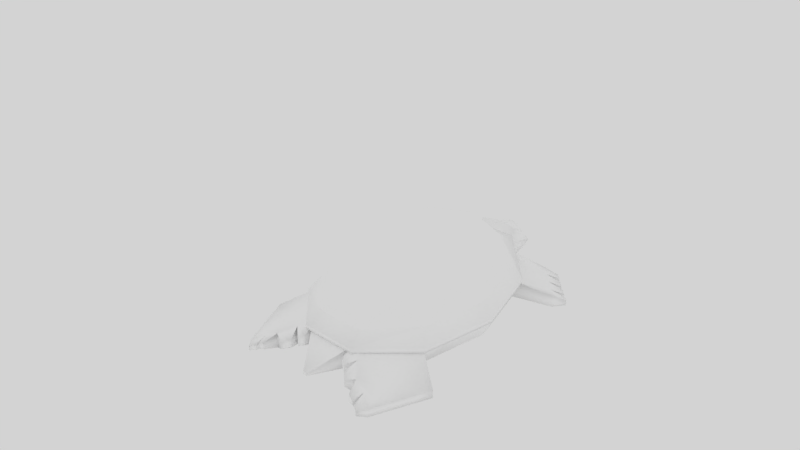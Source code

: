 # Source: Turtle-NEW.blend  (saved by Blender 2.63.0; exported with 4.5.12 LTS)
import bpy
from mathutils import Matrix  # noqa: F401  (used for matrix-valued properties, if any)

bpy.ops.wm.read_factory_settings(use_empty=True)
scene = bpy.context.scene
scene.name = 'Scene'

# ---- collections
col_collection_1 = bpy.data.collections.new('Collection 1'); scene.collection.children.link(col_collection_1)
col_collection_11 = bpy.data.collections.new('Collection 11'); scene.collection.children.link(col_collection_11)
col_collection_11.hide_render = True
col_collection_11.hide_viewport = True

# ---- materials (node trees are filled in below, after node groups)
mat_material_003 = bpy.data.materials.new('Material.003')
mat_material_003.alpha_threshold = 0.0
mat_material_003.use_transparent_shadow = False
mat_material_003.diffuse_color = (1.0, 1.0, 1.0, 1.0)
mat_material_003.specular_color = (0.547, 1.0, 0.4904)
mat_material_003.roughness = 0.5
mat_material_003.specular_intensity = 0.05
mat_material_003.line_color = (0.0, 0.0, 0.0, 1.0)

# ---- material node trees

# ---- world
world_world_002 = bpy.data.worlds.new('World.002'); scene.world = world_world_002
world_world_002.color = (0.6513, 0.6513, 0.6513)
world_world_002.use_sun_shadow = False
world_world_002.sun_shadow_jitter_overblur = 0.0
world_world_002.cycles.sampling_method = 'MANUAL'
world_world_002.cycles.sample_map_resolution = 256

# ---- cameras
cam_camera_002 = bpy.data.cameras.new('Camera.002')
cam_camera_002.clip_end = 100.0
cam_camera_002.lens = 35.0
cam_camera_002.sensor_width = 32.0
cam_camera_002.sensor_height = 18.0
cam_camera_002.dof.focus_distance = 0.0
cam_camera_002.dof.aperture_fstop = 128.0

# ---- lights
light_lamp_004 = bpy.data.lights.new('Lamp.004', 'SUN')
light_lamp_004.transmission_factor = 0.0
light_lamp_004.cutoff_distance = 30.0
light_lamp_004.angle = 1.571
light_lamp_004.energy = 0.1
light_lamp_004.shadow_buffer_clip_start = 1.001
light_lamp_004.shadow_soft_size = 1.0
light_lamp_004.shadow_cascade_max_distance = 1000.0
light_lamp_004.cycles.use_multiple_importance_sampling = False
light_lamp_003 = bpy.data.lights.new('Lamp.003', 'SUN')
light_lamp_003.color = (1.0, 1.0, 0.7337)
light_lamp_003.transmission_factor = 0.0
light_lamp_003.cutoff_distance = 30.0
light_lamp_003.angle = 1.571
light_lamp_003.energy = 0.35
light_lamp_003.shadow_buffer_clip_start = 1.001
light_lamp_003.shadow_soft_size = 1.0
light_lamp_003.shadow_cascade_max_distance = 1000.0
light_lamp_003.cycles.use_multiple_importance_sampling = False
light_lamp_001 = bpy.data.lights.new('Lamp.001', 'SUN')
light_lamp_001.transmission_factor = 0.0
light_lamp_001.cutoff_distance = 30.0
light_lamp_001.angle = 1.571
light_lamp_001.energy = 0.7
light_lamp_001.shadow_buffer_clip_start = 1.001
light_lamp_001.shadow_soft_size = 1.0
light_lamp_001.shadow_cascade_max_distance = 1000.0
light_lamp_001.cycles.use_multiple_importance_sampling = False

# ---- meshes
me_tortue = bpy.data.meshes.new('Tortue')
me_tortue.from_pydata([(0.3223, -0.7022, 0.2068), (-0.8439, -0.4339, 0.2068), (-0.8439, 0.4339, 0.2068), (0.3223, 0.7022, 0.2068), (1.043, 1.819e-09, 0.2068), (5.944e-08, 1.819e-09, 0.5103), (1.156, 0.2659, -0.03883), (1.156, -0.2659, -0.03883), (0.7145, -0.696, -0.03883), (5.885e-08, -0.8604, -0.03883), (-0.7145, -0.696, -0.03883), (-1.156, -0.2659, -0.009961), (-1.156, 0.2659, -0.009961), (-0.7145, 0.696, -0.03883), (5.885e-08, 0.8604, -0.03883), (0.7145, 0.696, -0.03883), (0.8026, -0.4127, 0.2499), (-0.3066, -0.6678, 0.2499), (-0.992, 1.819e-09, 0.2499), (-0.3066, 0.6678, 0.2499), (0.8026, 0.4127, 0.2499), (0.6131, 1.819e-09, 0.4283), (0.1895, -0.4127, 0.4283), (-0.496, -0.2551, 0.4283), (-0.496, 0.2551, 0.4283), (0.1895, 0.4127, 0.4283), (1.318, 0.3032, -0.1546), (1.318, -0.3032, -0.1546), (0.8148, -0.7937, -0.1949), (5.682e-08, -0.9811, -0.1949), (-0.8148, -0.7937, -0.1949), (-1.318, -0.3032, -0.06488), (-1.318, 0.3032, -0.06488), (-0.8148, 0.7937, -0.1949), (5.682e-08, 0.9811, -0.1949), (0.8148, 0.7937, -0.1949), (1.318, -0.3032, -0.2069), (1.318, 0.3032, -0.2069), (0.8148, -0.7937, -0.2472), (5.682e-08, -0.9811, -0.2472), (-0.8148, -0.7937, -0.2472), (-1.318, -0.3032, -0.1172), (-0.8148, 0.7937, -0.2472), (-1.318, 0.3032, -0.1172), (0.8148, 0.7937, -0.2472), (5.682e-08, 0.9811, -0.2472), (0.9059, -0.2083, -0.1133), (0.9059, 0.2083, -0.1133), (0.5599, -0.5454, -0.1133), (-1.802e-09, -0.6742, -0.1133), (-0.5599, -0.5454, -0.1133), (-0.9059, -0.2083, -0.1133), (-0.9059, 0.2083, -0.1133), (-0.5599, 0.5454, -0.1133), (-1.802e-09, 0.6742, -0.1133), (0.5599, 0.5454, -0.1133), (1.23, -0.3034, -0.175), (1.23, 0.2623, -0.175), (0.7601, -0.7611, -0.2221), (-2.382e-09, -0.9359, -0.175), (-1.23, -0.2425, -0.1794), (-0.7601, -0.7611, -0.2221), (-0.7601, 0.72, -0.2221), (-1.23, 0.2014, -0.1794), (0.7601, 0.72, -0.2221), (-2.382e-09, 0.8948, -0.175), (1.23, -0.3034, -0.4264), (1.23, 0.2623, -0.4264), (0.7601, -0.7611, -0.4264), (-2.382e-09, -0.9359, -0.4264), (-1.23, -0.264, -0.3973), (-0.7601, -0.7611, -0.4264), (-0.7601, 0.72, -0.4264), (-1.23, 0.2228, -0.3973), (0.7601, 0.72, -0.4264), (-2.382e-09, 0.8948, -0.4264), (1.022, -0.2556, -0.4985), (1.022, 0.2145, -0.4985), (0.6317, -0.636, -0.4985), (-5.513e-12, -0.7813, -0.4985), (-1.022, -0.2556, -0.4985), (-0.6317, -0.636, -0.4985), (-0.6317, 0.5948, -0.4985), (-1.022, 0.2145, -0.4985), (0.6317, 0.5948, -0.4985), (-5.513e-12, 0.7401, -0.4985), (1.016, 1.059, -0.4219), (1.61, 0.7808, -0.4219), (1.61, 0.7808, -0.519), (1.016, 1.059, -0.519), (-1.518, -0.2425, -0.1077), (-1.518, 0.2014, -0.1077), (-1.518, 0.2525, -0.408), (-1.518, -0.2936, -0.408), (1.607, -0.8171, -0.4219), (0.9989, -1.063, -0.4219), (0.9989, -1.063, -0.519), (1.607, -0.8171, -0.519), (-1.445, 0.6861, -0.383), (-0.993, 1.087, -0.383), (-0.993, 1.087, -0.519), (-1.445, 0.6861, -0.519), (-0.99, -1.067, -0.383), (-1.425, -0.6849, -0.383), (-1.425, -0.6849, -0.519), (-0.99, -1.067, -0.519), (-1.734, -0.2425, -0.2363), (-1.734, -0.264, -0.3977), (-1.734, 0.2228, -0.3977), (-1.734, 0.2014, -0.2363), (1.621, 0.00508, -0.4231), (1.621, 0.00508, -0.4459), (1.621, -0.04624, -0.4459), (1.621, -0.04624, -0.4231), (1.325, 0.3919, -0.2367), (1.482, 0.5215, -0.2985), (1.515, 0.6512, -0.3602), (1.165, 0.9891, -0.4219), (1.313, 0.9197, -0.4219), (1.462, 0.8502, -0.4219), (1.325, 0.3919, -0.4496), (1.482, 0.5215, -0.4727), (1.515, 0.6512, -0.4959), (1.462, 0.8502, -0.519), (1.313, 0.9197, -0.519), (1.165, 0.9891, -0.519), (1.455, -0.8787, -0.4219), (1.303, -0.9403, -0.4219), (1.151, -1.002, -0.4219), (1.324, -0.4319, -0.2367), (1.48, -0.5603, -0.2985), (1.513, -0.6887, -0.3602), (1.324, -0.4319, -0.4496), (1.48, -0.5603, -0.4727), (1.513, -0.6887, -0.4959), (1.151, -1.002, -0.519), (1.303, -0.9403, -0.519), (1.455, -0.8787, -0.519), (-1.326, 0.7929, -0.383), (-1.21, 0.8917, -0.383), (-1.091, 0.9985, -0.383), (-1.091, 0.9985, -0.519), (-1.21, 0.8917, -0.519), (-1.326, 0.7929, -0.519), (-1.093, -0.9788, -0.383), (-1.19, -0.8905, -0.383), (-1.328, -0.7731, -0.383), (-1.328, -0.7731, -0.519), (-1.19, -0.8905, -0.519), (-1.093, -0.9788, -0.519), (1.488, 0.7507, -0.3911), (1.367, 0.7206, -0.3602), (1.245, 0.6905, -0.3293), (1.488, 0.7507, -0.5075), (1.367, 0.7206, -0.4959), (1.245, 0.6905, -0.4843), (1.484, -0.7837, -0.3911), (1.361, -0.7503, -0.3602), (1.237, -0.7168, -0.3293), (1.484, -0.7837, -0.5075), (1.361, -0.7503, -0.4959), (1.237, -0.7168, -0.4843), (-1.23, -0.3034, -0.3007), (-1.23, 0.2623, -0.3007), (-1.518, 0.2623, -0.2434), (-1.518, -0.3034, -0.2434), (-1.734, -0.3034, -0.3077), (-1.734, 0.2623, -0.3077), (-1.23, -0.02058, -0.1321), (-1.23, -0.02058, -0.4264), (-1.518, -0.02058, -0.06039), (-1.518, -0.02058, -0.4264), (-1.9, -0.02058, -0.4264), (-1.814, -0.02058, -0.189), (-1.9, -0.02058, -0.3077), (-1.456, -0.8666, -0.4692), (-1.506, -0.8215, -0.4692), (-1.506, -0.8215, -0.5188), (-1.456, -0.8666, -0.5188), (-1.324, -0.9803, -0.4692), (-1.395, -0.9204, -0.4692), (-1.395, -0.9204, -0.5188), (-1.324, -0.9803, -0.5188), (-1.221, -1.072, -0.4692), (-1.271, -1.027, -0.4692), (-1.271, -1.027, -0.5188), (-1.221, -1.072, -0.5188), (-1.117, -1.163, -0.4692), (-1.169, -1.118, -0.4692), (-1.169, -1.118, -0.5188), (-1.117, -1.163, -0.5188), (-1.171, 1.136, -0.4692), (-1.121, 1.181, -0.4692), (-1.121, 1.181, -0.5188), (-1.171, 1.136, -0.5188), (-1.285, 1.034, -0.4692), (-1.224, 1.088, -0.4692), (-1.224, 1.088, -0.5188), (-1.285, 1.034, -0.5188), (-1.399, 0.9354, -0.4692), (-1.34, 0.9859, -0.4692), (-1.34, 0.9859, -0.5188), (-1.399, 0.9354, -0.5188), (-1.52, 0.828, -0.4692), (-1.459, 0.8825, -0.4692), (-1.459, 0.8825, -0.5188), (-1.52, 0.828, -0.5188), (1.653, -0.6932, -0.4092), (1.695, -0.7559, -0.437), (1.695, -0.7559, -0.4806), (1.653, -0.6932, -0.4702), (1.627, -0.6071, -0.3581), (1.641, -0.6698, -0.3858), (1.641, -0.6698, -0.4469), (1.627, -0.6071, -0.4365), (1.457, -0.3865, -0.307), (1.527, -0.4492, -0.3347), (1.527, -0.4492, -0.4131), (1.457, -0.3865, -0.4027), (1.37, -0.2749, -0.2558), (1.413, -0.3376, -0.2836), (1.413, -0.3376, -0.3794), (1.37, -0.2749, -0.3689), (1.656, 0.6561, -0.4702), (1.699, 0.7194, -0.4806), (1.699, 0.7194, -0.437), (1.656, 0.6561, -0.4092), (1.628, 0.5682, -0.4365), (1.643, 0.6315, -0.4469), (1.643, 0.6315, -0.3858), (1.628, 0.5682, -0.3581), (1.459, 0.347, -0.4027), (1.529, 0.4103, -0.4131), (1.529, 0.4103, -0.3347), (1.459, 0.347, -0.307), (1.371, 0.2339, -0.3689), (1.413, 0.2972, -0.3794), (1.413, 0.2972, -0.2836), (1.371, 0.2339, -0.2558)], [], [(4, 7, 6), (0, 9, 8), (1, 11, 10), (2, 13, 12), (3, 15, 14), (16, 7, 4), (7, 16, 8), (0, 8, 16), (9, 0, 17), (9, 17, 10), (1, 10, 17), (18, 11, 1), (11, 18, 12), (2, 12, 18), (19, 13, 2), (13, 19, 14), (3, 14, 19), (20, 15, 3), (15, 20, 6), (4, 6, 20), (22, 0, 16), (16, 21, 22), (5, 22, 21), (21, 16, 4), (23, 1, 17), (17, 22, 23), (5, 23, 22), (17, 0, 22), (24, 2, 18), (18, 23, 24), (5, 24, 23), (23, 18, 1), (25, 3, 19), (19, 24, 25), (5, 25, 24), (24, 19, 2), (21, 4, 20), (20, 25, 21), (5, 21, 25), (25, 20, 3), (6, 7, 27, 26), (8, 9, 29, 28), (10, 11, 31, 30), (12, 13, 33, 32), (14, 15, 35, 34), (7, 8, 28, 27), (9, 10, 30, 29), (11, 12, 32, 31), (13, 14, 34, 33), (15, 6, 26, 35), (26, 27, 36, 37), (28, 29, 39, 38), (30, 31, 41, 40), (32, 33, 42, 43), (34, 35, 44, 45), (27, 28, 38, 36), (29, 30, 40, 39), (31, 32, 43, 41), (33, 34, 45, 42), (35, 26, 37, 44), (37, 36, 46, 47), (38, 39, 49, 48), (40, 41, 51, 50), (43, 42, 53, 52), (45, 44, 55, 54), (36, 38, 48, 46), (39, 40, 50, 49), (41, 43, 52, 51), (42, 45, 54, 53), (44, 37, 47, 55), (47, 46, 56, 57), (48, 49, 59, 58), (50, 51, 60, 61), (52, 53, 62, 63), (54, 55, 64, 65), (46, 48, 58, 56), (49, 50, 61, 59), (53, 54, 65, 62), (55, 47, 57, 64), (58, 59, 69, 68), (65, 64, 74, 75), (59, 61, 71, 69), (62, 65, 75, 72), (67, 66, 76, 77), (68, 69, 79, 78), (71, 70, 80, 81), (73, 72, 82, 83), (75, 74, 84, 85), (66, 68, 78, 76), (69, 71, 81, 79), (72, 75, 85, 82), (74, 67, 77, 84), (80, 83, 82, 81), (79, 81, 82, 85), (78, 79, 85, 84), (76, 78, 84, 77), (64, 86, 89, 74), (68, 96, 95, 58), (72, 100, 99, 62), (61, 102, 105, 71), (67, 57, 110, 111), (66, 67, 111, 112), (56, 66, 112, 113), (57, 56, 113, 110), (110, 113, 112, 111), (87, 119, 150, 116), (57, 114, 152, 64), (64, 152, 117, 86), (150, 119, 118, 151), (150, 151, 115, 116), (151, 118, 117, 152), (151, 152, 114, 115), (88, 122, 153, 123), (89, 125, 155, 74), (74, 155, 120, 67), (153, 122, 121, 154), (153, 154, 124, 123), (154, 121, 120, 155), (154, 155, 125, 124), (86, 117, 125, 89), (117, 118, 124, 125), (118, 119, 123, 124), (119, 87, 88, 123), (94, 131, 156, 126), (95, 128, 158, 58), (58, 158, 129, 56), (156, 131, 130, 157), (156, 157, 127, 126), (157, 130, 129, 158), (157, 158, 128, 127), (97, 137, 159, 134), (66, 132, 161, 68), (68, 161, 135, 96), (159, 137, 136, 160), (159, 160, 133, 134), (160, 136, 135, 161), (160, 161, 132, 133), (94, 126, 137, 97), (126, 127, 136, 137), (127, 128, 135, 136), (128, 95, 96, 135), (139, 63, 62), (99, 140, 62), (138, 98, 63), (140, 139, 62), (139, 138, 63), (142, 72, 73), (101, 143, 73), (141, 100, 72), (143, 142, 73), (142, 141, 72), (145, 61, 60), (103, 146, 60), (144, 102, 61), (146, 145, 60), (145, 144, 61), (148, 70, 71), (105, 149, 71), (147, 104, 70), (149, 148, 71), (148, 147, 70), (92, 164, 163, 73), (164, 91, 63, 163), (90, 165, 162, 60), (165, 93, 70, 162), (163, 98, 101), (73, 163, 101), (163, 63, 98), (162, 104, 103), (60, 162, 103), (162, 70, 104), (93, 165, 166, 107), (165, 90, 106, 166), (91, 164, 167, 109), (164, 92, 108, 167), (168, 51, 52), (63, 168, 52), (168, 60, 51), (169, 83, 80), (70, 169, 80), (169, 73, 83), (91, 170, 168, 63), (170, 90, 60, 168), (93, 171, 169, 70), (171, 92, 73, 169), (92, 171, 172, 108), (171, 93, 107, 172), (90, 170, 173, 106), (170, 91, 109, 173), (108, 172, 174, 167), (172, 107, 166, 174), (103, 176, 175, 146), (104, 177, 176, 103), (147, 178, 177, 104), (146, 175, 178, 147), (175, 176, 177, 178), (146, 180, 179, 145), (147, 181, 180, 146), (148, 182, 181, 147), (145, 179, 182, 148), (179, 180, 181, 182), (145, 184, 183, 144), (148, 185, 184, 145), (149, 186, 185, 148), (144, 183, 186, 149), (183, 184, 185, 186), (144, 188, 187, 102), (149, 189, 188, 144), (105, 190, 189, 149), (102, 187, 190, 105), (187, 188, 189, 190), (99, 192, 191, 140), (100, 193, 192, 99), (141, 194, 193, 100), (140, 191, 194, 141), (191, 192, 193, 194), (140, 196, 195, 139), (141, 197, 196, 140), (142, 198, 197, 141), (139, 195, 198, 142), (195, 196, 197, 198), (139, 200, 199, 138), (142, 201, 200, 139), (143, 202, 201, 142), (138, 199, 202, 143), (199, 200, 201, 202), (138, 204, 203, 98), (143, 205, 204, 138), (101, 206, 205, 143), (98, 203, 206, 101), (203, 204, 205, 206), (94, 208, 207, 131), (97, 209, 208, 94), (134, 210, 209, 97), (131, 207, 210, 134), (207, 208, 209, 210), (131, 212, 211, 130), (134, 213, 212, 131), (133, 214, 213, 134), (130, 211, 214, 133), (211, 212, 213, 214), (130, 216, 215, 129), (133, 217, 216, 130), (132, 218, 217, 133), (129, 215, 218, 132), (215, 216, 217, 218), (129, 220, 219, 56), (132, 221, 220, 129), (66, 222, 221, 132), (56, 219, 222, 66), (219, 220, 221, 222), (88, 224, 223, 122), (87, 225, 224, 88), (116, 226, 225, 87), (122, 223, 226, 116), (223, 224, 225, 226), (122, 228, 227, 121), (116, 229, 228, 122), (115, 230, 229, 116), (121, 227, 230, 115), (227, 228, 229, 230), (121, 232, 231, 120), (115, 233, 232, 121), (114, 234, 233, 115), (120, 231, 234, 114), (231, 232, 233, 234), (120, 236, 235, 67), (114, 237, 236, 120), (57, 238, 237, 114), (67, 235, 238, 57), (235, 236, 237, 238), (109, 167, 174), (106, 174, 166), (109, 174, 173), (106, 173, 174)])
me_tortue.polygons.foreach_set('use_smooth', [0, 0, 0, 0, 0, 0, 0, 0, 0, 0, 0, 0, 0, 0, 0, 0, 0, 0, 0, 0, 0, 0, 0, 0, 0, 0, 0, 0, 0, 0, 0, 0, 0, 0, 0, 0, 0, 0, 0, 0, 1, 1, 1, 1, 1, 1, 1, 1, 1, 1, 1, 1, 1, 1, 1, 1, 1, 1, 1, 1, 1, 1, 1, 1, 1, 1, 1, 1, 1, 1, 1, 1, 1, 1, 1, 1, 1, 1, 1, 1, 1, 1, 1, 1, 1, 1, 1, 1, 1, 1, 1, 1, 1, 1, 1, 1, 1, 1, 1, 1, 1, 1, 1, 1, 1, 1, 1, 1, 1, 1, 1, 1, 1, 1, 1, 1, 1, 1, 1, 1, 1, 1, 1, 1, 1, 1, 1, 1, 1, 1, 1, 1, 1, 1, 1, 1, 1, 1, 1, 1, 1, 1, 1, 1, 1, 1, 1, 1, 1, 1, 1, 1, 1, 1, 1, 1, 1, 1, 1, 1, 1, 1, 1, 1, 1, 1, 1, 1, 1, 1, 1, 1, 1, 1, 1, 1, 1, 1, 1, 1, 1, 1, 1, 1, 1, 1, 1, 1, 1, 1, 1, 1, 1, 1, 1, 1, 1, 1, 1, 1, 1, 1, 1, 1, 1, 1, 1, 1, 1, 1, 1, 1, 1, 1, 1, 1, 1, 1, 1, 1, 1, 1, 1, 1, 1, 1, 1, 1, 1, 1, 1, 1, 1, 1, 1, 1, 1, 1, 1, 1, 1, 1, 1, 1, 1, 1, 1, 1, 1, 1, 1, 1, 1, 1, 1, 1, 1, 1, 1, 1, 1, 1, 1, 1, 1, 1, 1, 1, 1, 1, 1, 1, 1, 1, 1])
_uv = me_tortue.uv_layers.new(name='UVTex')
_uv.uv.foreach_set('vector', [0.9283, 0.1717, 0.436, 1.007, -0.05625, 0.1717, 0.9283, 0.1717, 0.436, 1.007, -0.05625, 0.1717, 0.9283, 0.1717, 0.436, 1.007, -0.05625, 0.1717, 0.9283, 0.1717, 0.436, 1.007, -0.05625, 0.1717, 0.9283, 0.1717, 0.436, 1.007, -0.05625, 0.1717, 0.9283, 0.1717, 0.436, 1.007, -0.05625, 0.1717, 0.9283, 0.1717, 0.436, 1.007, -0.05625, 0.1717, 0.9283, 0.1717, 0.436, 1.007, -0.05625, 0.1717, 0.9283, 0.1717, 0.436, 1.007, -0.05625, 0.1717, 0.9283, 0.1717, 0.436, 1.007, -0.05625, 0.1717, 0.9283, 0.1717, 0.436, 1.007, -0.05625, 0.1717, 0.9283, 0.1717, 0.436, 1.007, -0.05625, 0.1717, 0.9283, 0.1717, 0.436, 1.007, -0.05625, 0.1717, 0.9283, 0.1717, 0.436, 1.007, -0.05625, 0.1717, 0.9283, 0.1717, 0.436, 1.007, -0.05625, 0.1717, 0.9283, 0.1717, 0.436, 1.007, -0.05625, 0.1717, 0.9283, 0.1717, 0.436, 1.007, -0.05625, 0.1717, 0.9283, 0.1717, 0.436, 1.007, -0.05625, 0.1717, 0.9283, 0.1717, 0.436, 1.007, -0.05625, 0.1717, 0.9283, 0.1717, 0.436, 1.007, -0.05625, 0.1717, 0.9283, 0.1717, 0.436, 1.007, -0.05625, 0.1717, 0.9283, 0.1717, 0.436, 1.007, -0.05625, 0.1717, 0.9283, 0.1717, 0.436, 1.007, -0.05625, 0.1717, 0.9283, 0.1717, 0.436, 1.007, -0.05625, 0.1717, 0.9283, 0.1717, 0.436, 1.007, -0.05625, 0.1717, 0.9283, 0.1717, 0.436, 1.007, -0.05625, 0.1717, 0.9283, 0.1717, 0.436, 1.007, -0.05625, 0.1717, 0.9283, 0.1717, 0.436, 1.007, -0.05625, 0.1717, 0.9283, 0.1717, 0.436, 1.007, -0.05625, 0.1717, 0.9283, 0.1717, 0.436, 1.007, -0.05625, 0.1717, 0.9283, 0.1717, 0.436, 1.007, -0.05625, 0.1717, 0.9283, 0.1717, 0.436, 1.007, -0.05625, 0.1717, 0.9283, 0.1717, 0.436, 1.007, -0.05625, 0.1717, 0.9283, 0.1717, 0.436, 1.007, -0.05625, 0.1717, 0.9283, 0.1717, 0.436, 1.007, -0.05625, 0.1717, 0.9283, 0.1717, 0.436, 1.007, -0.05625, 0.1717, 0.9283, 0.1717, 0.436, 1.007, -0.05625, 0.1717, 0.9283, 0.1717, 0.436, 1.007, -0.05625, 0.1717, 0.9283, 0.1717, 0.436, 1.007, -0.05625, 0.1717, 0.9283, 0.1717, 0.436, 1.007, -0.05625, 0.1717, 0.095, 0.095, 0.905, 0.095, 0.905, 0.905, 0.095, 0.905, 0.095, 0.095, 0.905, 0.095, 0.905, 0.905, 0.095, 0.905, 0.095, 0.095, 0.905, 0.095, 0.905, 0.905, 0.095, 0.905, 0.095, 0.095, 0.905, 0.095, 0.905, 0.905, 0.095, 0.905, 0.095, 0.095, 0.905, 0.095, 0.905, 0.905, 0.095, 0.905, 0.095, 0.095, 0.905, 0.095, 0.905, 0.905, 0.095, 0.905, 0.095, 0.095, 0.905, 0.095, 0.905, 0.905, 0.095, 0.905, 0.095, 0.095, 0.905, 0.095, 0.905, 0.905, 0.095, 0.905, 0.095, 0.095, 0.905, 0.095, 0.905, 0.905, 0.095, 0.905, 0.095, 0.095, 0.905, 0.095, 0.905, 0.905, 0.095, 0.905, 0.0, 0.1654, 1.0, 0.1654, 1.0, 0.5846, 0.0, 0.5846, 0.0, 0.1654, 1.0, 0.1654, 1.0, 0.5846, 0.0, 0.5846, 0.0, 0.1654, 1.0, 0.1654, 1.0, 0.5846, 0.0, 0.5846, 0.0, 0.1654, 1.0, 0.1654, 1.0, 0.5846, 0.0, 0.5846, 0.0, 0.1654, 1.0, 0.1654, 1.0, 0.5846, 0.0, 0.5846, 0.0, 0.1654, 1.0, 0.1654, 1.0, 0.5846, 0.0, 0.5846, 0.0, 0.1654, 1.0, 0.1654, 1.0, 0.5846, 0.0, 0.5846, 0.0, 0.1654, 1.0, 0.1654, 1.0, 0.5846, 0.0, 0.5846, 0.0, 0.1654, 1.0, 0.1654, 1.0, 0.5846, 0.0, 0.5846, 0.0, 0.1654, 1.0, 0.1654, 1.0, 0.5846, 0.0, 0.5846, 0.0, 0.0, 1.0, 0.0, 1.0, 1.0, 0.0, 1.0, 0.0, 0.0, 1.0, 0.0, 1.0, 1.0, 0.0, 1.0, 0.0, 0.0, 1.0, 0.0, 1.0, 1.0, 0.0, 1.0, 0.0, 0.0, 1.0, 0.0, 1.0, 1.0, 0.0, 1.0, 0.0, 0.0, 1.0, 0.0, 1.0, 1.0, 0.0, 1.0, 0.0, 0.0, 1.0, 0.0, 1.0, 1.0, 0.0, 1.0, 0.0, 0.0, 1.0, 0.0, 1.0, 1.0, 0.0, 1.0, 0.0, 0.0, 1.0, 0.0, 1.0, 1.0, 0.0, 1.0, 0.0, 0.0, 1.0, 0.0, 1.0, 1.0, 0.0, 1.0, 0.0, 0.0, 1.0, 0.0, 1.0, 1.0, 0.0, 1.0, 0.0, 0.0, 1.0, 0.0, 1.0, 1.0, 0.0, 1.0, 0.0, 0.0, 1.0, 0.0, 1.0, 1.0, 0.0, 1.0, 0.08903, 0.4943, 0.272, 0.4943, 0.272, 0.6773, 0.08903, 0.6773, 0.08903, 0.4943, 0.272, 0.4943, 0.272, 0.6773, 0.08903, 0.6773, 0.0, 0.0, 1.0, 0.0, 1.0, 1.0, 0.0, 1.0, 0.0, 0.0, 1.0, 0.0, 1.0, 1.0, 0.0, 1.0, 0.0, 0.0, 1.0, 0.0, 1.0, 1.0, 0.0, 1.0, 0.0, 0.0, 1.0, 0.0, 1.0, 1.0, 0.0, 1.0, 0.0, 0.0, 1.0, 0.0, 1.0, 1.0, 0.0, 1.0, 0.01395, 0.6634, 0.3005, 0.7525, 0.3336, 0.4388, 0.04494, 0.4676, 0.3026, 0.7537, 0.01185, 0.6625, 0.04494, 0.4676, 0.3336, 0.4388, 0.3005, 0.7525, 0.01271, 0.6618, 0.0437, 0.4661, 0.3336, 0.4388, 0.0106, 0.661, 0.3026, 0.7537, 0.3336, 0.4388, 0.0437, 0.4661, 0.8478, 0.2954, 0.8472, 0.4699, 0.7798, 0.4534, 0.7808, 0.3113, 0.7018, 0.6103, 0.4681, 0.6621, 0.4686, 0.6094, 0.6606, 0.5673, 0.2353, 0.6058, 0.09009, 0.4541, 0.1606, 0.4482, 0.2774, 0.5636, 0.09151, 0.2997, 0.2386, 0.1501, 0.2801, 0.1928, 0.162, 0.3067, 0.4723, 0.09771, 0.705, 0.1535, 0.6631, 0.1958, 0.4719, 0.1504, 0.8472, 0.4699, 0.7018, 0.6103, 0.6606, 0.5673, 0.7798, 0.4534, 0.4681, 0.6621, 0.2353, 0.6058, 0.2774, 0.5636, 0.4686, 0.6094, 0.2386, 0.1501, 0.4723, 0.09771, 0.4719, 0.1504, 0.2801, 0.1928, 0.705, 0.1535, 0.8478, 0.2954, 0.7808, 0.3113, 0.6631, 0.1958, 0.1606, 0.4482, 0.162, 0.3067, 0.2801, 0.1928, 0.2774, 0.5636, 0.4686, 0.6094, 0.2774, 0.5636, 0.2801, 0.1928, 0.4719, 0.1504, 0.6606, 0.5673, 0.4686, 0.6094, 0.4719, 0.1504, 0.6631, 0.1958, 0.7798, 0.4534, 0.6606, 0.5673, 0.6631, 0.1958, 0.7808, 0.3113, 0.06464, 0.08026, 0.2619, 0.1053, 0.2644, 0.2951, 0.06464, 0.3026, 0.06464, 0.08026, 0.2569, 0.1128, 0.2719, 0.2901, 0.06464, 0.3026, 0.06464, 0.08026, 0.2649, 0.1123, 0.2729, 0.3006, 0.06464, 0.3026, 0.06464, 0.08026, 0.2649, 0.1123, 0.2729, 0.3006, 0.06464, 0.3026, 0.06464, 0.08026, 0.2629, 0.1023, 0.2733, 0.3046, 0.06464, 0.3026, 0.8472, 0.4699, 0.8478, 0.2954, 0.9683, 0.3752, 0.968, 0.3987, 0.06464, 0.08026, 0.2629, 0.1043, 0.2709, 0.3042, 0.06464, 0.3026, 0.9828, 0.3697, 0.7325, 0.3697, 0.8323, 0.1648, 0.869, 0.1648, 0.06464, 0.08026, 0.2869, 0.08026, 0.2869, 0.3026, 0.06464, 0.3026, 0.3345, 0.1224, 0.3084, 0.1967, 0.2857, 0.1489, 0.2566, 0.1033, 0.007595, 0.07141, 0.08547, 0.07664, 0.1729, 0.2133, 0.007595, 0.3871, 0.007595, 0.3871, 0.1729, 0.2133, 0.2564, 0.3453, 0.2304, 0.4195, 0.2857, 0.1489, 0.3084, 0.1967, 0.2824, 0.271, 0.2293, 0.1811, 0.2857, 0.1489, 0.2293, 0.1811, 0.1919, 0.06739, 0.2566, 0.1033, 0.2293, 0.1811, 0.2824, 0.271, 0.2564, 0.3453, 0.1729, 0.2133, 0.2293, 0.1811, 0.1729, 0.2133, 0.08547, 0.07664, 0.1919, 0.06739, 0.9677, 0.136, 0.9378, 0.1759, 0.9301, 0.145, 0.9224, 0.1141, 0.7866, 0.04812, 0.8319, 0.07011, 0.8548, 0.1628, 0.705, 0.1535, 0.705, 0.1535, 0.8548, 0.1628, 0.8778, 0.2556, 0.8478, 0.2954, 0.9301, 0.145, 0.9378, 0.1759, 0.9267, 0.2161, 0.8924, 0.1539, 0.9301, 0.145, 0.8924, 0.1539, 0.8771, 0.09209, 0.9224, 0.1141, 0.8924, 0.1539, 0.9267, 0.2161, 0.8778, 0.2556, 0.8548, 0.1628, 0.8924, 0.1539, 0.8548, 0.1628, 0.8319, 0.07011, 0.8771, 0.09209, 0.1626, 0.1587, 0.2436, 0.1587, 0.2436, 0.2397, 0.1626, 0.2397, 0.1031, 0.1188, 0.2484, 0.1188, 0.2484, 0.2641, 0.1031, 0.2641, 0.1626, 0.1587, 0.2436, 0.1587, 0.2436, 0.2397, 0.1626, 0.2397, 0.1031, 0.1188, 0.2484, 0.1188, 0.2484, 0.2641, 0.1031, 0.2641, 0.3544, 0.4354, 0.3511, 0.5126, 0.3159, 0.4741, 0.2762, 0.4429, 0.04158, 0.4653, 0.1198, 0.4579, 0.2224, 0.567, 0.00827, 0.6704, 0.00827, 0.6704, 0.2224, 0.567, 0.328, 0.6827, 0.3103, 0.7599, 0.3159, 0.4741, 0.3511, 0.5126, 0.3672, 0.5842, 0.2692, 0.5206, 0.3159, 0.4741, 0.2692, 0.5206, 0.198, 0.4504, 0.2762, 0.4429, 0.2692, 0.5206, 0.3672, 0.5842, 0.328, 0.6827, 0.2224, 0.567, 0.2692, 0.5206, 0.2224, 0.567, 0.1198, 0.4579, 0.198, 0.4504, 0.9642, 0.63, 0.9175, 0.649, 0.9262, 0.6195, 0.935, 0.59, 0.8472, 0.4699, 0.8764, 0.5099, 0.8501, 0.5985, 0.7018, 0.6103, 0.7018, 0.6103, 0.8501, 0.5985, 0.8239, 0.6871, 0.7771, 0.7062, 0.9262, 0.6195, 0.9175, 0.649, 0.8707, 0.6681, 0.8882, 0.609, 0.9262, 0.6195, 0.8882, 0.609, 0.9247, 0.5499, 0.935, 0.59, 0.8882, 0.609, 0.8707, 0.6681, 0.8239, 0.6871, 0.8501, 0.5985, 0.8882, 0.609, 0.8501, 0.5985, 0.8764, 0.5099, 0.9247, 0.5499, 0.1626, 0.1587, 0.2436, 0.1587, 0.2436, 0.2397, 0.1626, 0.2397, 0.1031, 0.1188, 0.2484, 0.1188, 0.2484, 0.2641, 0.1031, 0.2641, 0.1626, 0.1587, 0.2436, 0.1587, 0.2436, 0.2397, 0.1626, 0.2397, 0.1031, 0.1188, 0.2484, 0.1188, 0.2484, 0.2641, 0.1031, 0.2641, 0.6246, 0.1459, 0.3609, 0.3774, 0.3958, 0.03573, 0.6246, 0.0, 0.6247, 0.06598, 0.3958, 0.03573, 0.6264, 0.2221, 0.6264, 0.298, 0.3609, 0.3734, 0.6247, 0.06598, 0.6246, 0.1459, 0.3958, 0.03573, 0.6246, 0.1459, 0.6264, 0.2221, 0.3609, 0.3774, 0.1002, 0.09138, 0.2386, 0.1501, 0.09151, 0.2997, 0.0265, 0.1524, 0.06384, 0.1207, 0.09151, 0.2997, 0.1375, 0.05965, 0.1684, 0.03347, 0.2386, 0.1501, 0.06384, 0.1207, 0.1002, 0.09138, 0.09151, 0.2997, 0.1002, 0.09138, 0.1375, 0.05965, 0.2386, 0.1501, 0.5185, 0.5604, 0.7161, 0.4276, 0.7753, 0.7649, 0.5292, 0.7126, 0.5235, 0.6507, 0.7753, 0.7615, 0.5128, 0.4952, 0.5087, 0.4276, 0.7161, 0.4276, 0.5235, 0.6507, 0.5185, 0.5604, 0.7753, 0.7649, 0.5185, 0.5604, 0.5128, 0.4952, 0.7161, 0.4276, 0.1019, 0.6498, 0.09009, 0.4541, 0.2353, 0.6058, 0.1639, 0.7031, 0.132, 0.6765, 0.2353, 0.6058, 0.05911, 0.6144, 0.02899, 0.5878, 0.09009, 0.4541, 0.132, 0.6765, 0.1019, 0.6498, 0.2353, 0.6058, 0.1019, 0.6498, 0.05911, 0.6144, 0.09009, 0.4541, 0.2255, 0.4543, 0.2364, 0.537, 0.07646, 0.5296, 0.06676, 0.478, 0.2364, 0.537, 0.2491, 0.6074, 0.0867, 0.5967, 0.07646, 0.5296, 0.7518, 0.6074, 0.7645, 0.5369, 0.9245, 0.5296, 0.9143, 0.5966, 0.7645, 0.5369, 0.7754, 0.4542, 0.9342, 0.4779, 0.9245, 0.5296, 0.06464, 0.08026, 0.2613, 0.1123, 0.2644, 0.3001, 0.06464, 0.08026, 0.2613, 0.1123, 0.2644, 0.3001, 0.06464, 0.08026, 0.2613, 0.1123, 0.2644, 0.3001, 0.06464, 0.08026, 0.2613, 0.1123, 0.2644, 0.3001, 0.06464, 0.08026, 0.2613, 0.1123, 0.2644, 0.3001, 0.06464, 0.08026, 0.2613, 0.1123, 0.2644, 0.3001, 0.7754, 0.4542, 0.7645, 0.5369, 0.6668, 0.4943, 0.6592, 0.451, 0.7645, 0.5369, 0.7518, 0.6074, 0.6484, 0.5321, 0.6668, 0.4943, 0.2491, 0.6074, 0.2364, 0.537, 0.334, 0.4943, 0.3525, 0.5321, 0.2364, 0.537, 0.2255, 0.4543, 0.3417, 0.4511, 0.334, 0.4943, 0.0, 0.0, 1.0, 0.0, 1.0, 1.0, 0.08903, 0.4943, 0.272, 0.4943, 0.272, 0.6773, 0.08903, 0.4943, 0.272, 0.4943, 0.272, 0.6773, 0.09232, 0.3769, 0.162, 0.3067, 0.1606, 0.4482, 0.09009, 0.4541, 0.09232, 0.3769, 0.1606, 0.4482, 0.09232, 0.3769, 0.09151, 0.2997, 0.162, 0.3067, 0.3815, 0.7299, 0.5001, 0.7314, 0.5001, 0.8859, 0.3781, 0.8895, 0.5001, 0.7314, 0.6187, 0.7299, 0.6221, 0.8895, 0.5001, 0.8859, 0.6622, 0.2064, 0.5019, 0.2064, 0.5019, 0.03771, 0.6453, 0.03765, 0.5019, 0.2064, 0.3417, 0.2064, 0.3585, 0.03765, 0.5019, 0.03771, 0.3417, 0.2064, 0.5019, 0.2064, 0.5019, 0.4201, 0.3585, 0.323, 0.5019, 0.2064, 0.6622, 0.2064, 0.6453, 0.323, 0.5019, 0.4201, 0.6187, 0.7299, 0.5001, 0.7314, 0.5001, 0.5808, 0.6257, 0.5987, 0.5001, 0.7314, 0.3815, 0.7299, 0.3745, 0.5987, 0.5001, 0.5808, 0.3417, 0.4511, 0.5004, 0.437, 0.5004, 0.4897, 0.334, 0.4943, 0.5004, 0.437, 0.6592, 0.451, 0.6668, 0.4943, 0.5004, 0.4897, 0.5292, 0.7126, 0.4433, 0.7032, 0.4406, 0.6755, 0.5235, 0.6507, 0.36, 0.6167, 0.3907, 0.6167, 0.3907, 0.6473, 0.36, 0.6473, 0.05911, 0.6144, 0.02013, 0.6437, 0.004755, 0.6301, 0.02899, 0.5878, 0.3908, 0.6473, 0.3601, 0.6473, 0.3601, 0.6167, 0.3908, 0.6167, 0.3907, 0.6473, 0.36, 0.6473, 0.36, 0.6167, 0.3907, 0.6167, 0.5235, 0.6507, 0.4365, 0.6293, 0.4343, 0.5897, 0.5185, 0.5604, 0.36, 0.6167, 0.3907, 0.6167, 0.3907, 0.6473, 0.36, 0.6473, 0.1019, 0.6498, 0.06103, 0.678, 0.03917, 0.6599, 0.05911, 0.6144, 0.3908, 0.6473, 0.3601, 0.6473, 0.3601, 0.6167, 0.3908, 0.6167, 0.3907, 0.6473, 0.36, 0.6473, 0.36, 0.6167, 0.3907, 0.6167, 0.5185, 0.5604, 0.4315, 0.5501, 0.429, 0.5209, 0.5128, 0.4952, 0.36, 0.6167, 0.3907, 0.6167, 0.3907, 0.6473, 0.36, 0.6473, 0.132, 0.6765, 0.09304, 0.7057, 0.07766, 0.6921, 0.1019, 0.6498, 0.3908, 0.6473, 0.3601, 0.6473, 0.3601, 0.6167, 0.3908, 0.6167, 0.3907, 0.6473, 0.36, 0.6473, 0.36, 0.6167, 0.3907, 0.6167, 0.5128, 0.4952, 0.4271, 0.4817, 0.4253, 0.4519, 0.5087, 0.4276, 0.36, 0.6167, 0.3907, 0.6167, 0.3907, 0.6473, 0.36, 0.6473, 0.1639, 0.7031, 0.1255, 0.7332, 0.1092, 0.7196, 0.132, 0.6765, 0.3908, 0.6473, 0.3601, 0.6473, 0.3601, 0.6167, 0.3908, 0.6167, 0.3907, 0.6473, 0.36, 0.6473, 0.36, 0.6167, 0.3907, 0.6167, 0.6246, 0.0, 0.7084, 0.02045, 0.7085, 0.04748, 0.6247, 0.06598, 0.36, 0.6167, 0.3907, 0.6167, 0.3907, 0.6473, 0.36, 0.6473, 0.1375, 0.05965, 0.1142, 0.01687, 0.13, 0.003503, 0.1684, 0.03347, 0.3908, 0.6473, 0.3601, 0.6473, 0.3601, 0.6167, 0.3908, 0.6167, 0.3907, 0.6473, 0.36, 0.6473, 0.36, 0.6167, 0.3907, 0.6167, 0.6247, 0.06598, 0.7095, 0.08883, 0.7095, 0.121, 0.6246, 0.1459, 0.36, 0.6167, 0.3907, 0.6167, 0.3907, 0.6473, 0.36, 0.6473, 0.1002, 0.09138, 0.07842, 0.04727, 0.09749, 0.03106, 0.1375, 0.05965, 0.3908, 0.6473, 0.3601, 0.6473, 0.3601, 0.6167, 0.3908, 0.6167, 0.3907, 0.6473, 0.36, 0.6473, 0.36, 0.6167, 0.3907, 0.6167, 0.6246, 0.1459, 0.7099, 0.1639, 0.7108, 0.202, 0.6264, 0.2221, 0.36, 0.6167, 0.3907, 0.6167, 0.3907, 0.6473, 0.36, 0.6473, 0.06384, 0.1207, 0.04276, 0.07644, 0.06132, 0.06145, 0.1002, 0.09138, 0.3908, 0.6473, 0.3601, 0.6473, 0.3601, 0.6167, 0.3908, 0.6167, 0.3907, 0.6473, 0.36, 0.6473, 0.36, 0.6167, 0.3907, 0.6167, 0.6264, 0.2221, 0.7113, 0.2437, 0.7113, 0.2805, 0.6264, 0.298, 0.36, 0.6167, 0.3907, 0.6167, 0.3907, 0.6473, 0.36, 0.6473, 0.0265, 0.1524, 0.004755, 0.1083, 0.02383, 0.09214, 0.06384, 0.1207, 0.3908, 0.6473, 0.3601, 0.6473, 0.3601, 0.6167, 0.3908, 0.6167, 0.3907, 0.6473, 0.36, 0.6473, 0.36, 0.6167, 0.3907, 0.6167, 0.3627, 0.4276, 0.4172, 0.4309, 0.4133, 0.4711, 0.3511, 0.5126, 0.36, 0.6167, 0.3907, 0.6167, 0.3907, 0.6473, 0.36, 0.6473, 0.935, 0.59, 0.9789, 0.5891, 0.9922, 0.6086, 0.9642, 0.63, 0.3906, 0.6473, 0.36, 0.6473, 0.36, 0.6167, 0.3906, 0.6167, 0.3907, 0.6473, 0.36, 0.6473, 0.36, 0.6167, 0.3907, 0.6167, 0.3511, 0.5126, 0.4126, 0.487, 0.421, 0.5212, 0.3672, 0.5842, 0.36, 0.6167, 0.3907, 0.6167, 0.3907, 0.6473, 0.36, 0.6473, 0.9247, 0.5499, 0.972, 0.5612, 0.9768, 0.5807, 0.935, 0.59, 0.3908, 0.6473, 0.3601, 0.6473, 0.3601, 0.6167, 0.3908, 0.6167, 0.3907, 0.6473, 0.36, 0.6473, 0.36, 0.6167, 0.3907, 0.6167, 0.3672, 0.5842, 0.421, 0.6175, 0.4047, 0.6639, 0.328, 0.6827, 0.36, 0.6167, 0.3907, 0.6167, 0.3907, 0.6473, 0.36, 0.6473, 0.8764, 0.5099, 0.9184, 0.4921, 0.9402, 0.5114, 0.9247, 0.5499, 0.3908, 0.6473, 0.3601, 0.6473, 0.3601, 0.6167, 0.3908, 0.6167, 0.3907, 0.6473, 0.36, 0.6473, 0.36, 0.6167, 0.3907, 0.6167, 0.328, 0.6827, 0.3961, 0.6945, 0.3922, 0.7348, 0.3165, 0.7677, 0.36, 0.6167, 0.3907, 0.6167, 0.3907, 0.6473, 0.36, 0.6473, 0.8472, 0.4699, 0.8927, 0.4562, 0.906, 0.4756, 0.8764, 0.5099, 0.3908, 0.6473, 0.3601, 0.6473, 0.3601, 0.6167, 0.3908, 0.6167, 0.3907, 0.6473, 0.36, 0.6473, 0.36, 0.6167, 0.3907, 0.6167, 0.9677, 0.136, 0.9952, 0.1578, 0.9817, 0.1771, 0.9378, 0.1759, 0.3908, 0.6473, 0.3601, 0.6473, 0.3601, 0.6167, 0.3908, 0.6167, 0.2566, 0.1033, 0.3144, 0.05568, 0.3545, 0.06354, 0.3421, 0.1167, 0.36, 0.6167, 0.3907, 0.6167, 0.3907, 0.6473, 0.36, 0.6473, 0.36, 0.6167, 0.3907, 0.6167, 0.3907, 0.6473, 0.36, 0.6473, 0.9378, 0.1759, 0.9792, 0.1859, 0.9741, 0.2054, 0.9267, 0.2161, 0.3908, 0.6473, 0.3601, 0.6473, 0.3601, 0.6167, 0.3908, 0.6167, 0.1919, 0.06739, 0.2676, 0.03357, 0.2983, 0.05147, 0.2566, 0.1033, 0.36, 0.6167, 0.3907, 0.6167, 0.3907, 0.6473, 0.36, 0.6473, 0.36, 0.6167, 0.3907, 0.6167, 0.3907, 0.6473, 0.36, 0.6473, 0.9267, 0.2161, 0.9417, 0.2546, 0.9196, 0.2738, 0.8778, 0.2556, 0.3908, 0.6473, 0.3601, 0.6473, 0.3601, 0.6167, 0.3908, 0.6167, 0.08547, 0.07664, 0.1257, 0.00854, 0.1753, 0.006207, 0.1919, 0.06739, 0.36, 0.6167, 0.3907, 0.6167, 0.3907, 0.6473, 0.36, 0.6473, 0.36, 0.6167, 0.3907, 0.6167, 0.3907, 0.6473, 0.36, 0.6473, 0.8778, 0.2556, 0.9067, 0.2903, 0.8931, 0.3097, 0.8478, 0.2954, 0.3908, 0.6473, 0.3601, 0.6473, 0.3601, 0.6167, 0.3908, 0.6167, 2.999e-08, 0.06333, 0.05323, 0.0, 0.09329, 0.007907, 0.08547, 0.07664, 0.36, 0.6167, 0.3907, 0.6167, 0.3907, 0.6473, 0.36, 0.6473, 0.36, 0.6167, 0.3907, 0.6167, 0.3907, 0.6473, 0.36, 0.6473, 0.3525, 0.527, 0.334, 0.4943, 0.5004, 0.4897, 0.6484, 0.527, 0.5004, 0.4897, 0.6668, 0.4943, 0.3745, 0.5987, 0.5001, 0.5021, 0.5001, 0.5808, 0.6257, 0.5987, 0.5001, 0.5808, 0.5001, 0.5021])
me_tortue.materials.append(mat_material_003)
me_tortue.use_remesh_preserve_volume = False
me_tortue.use_remesh_preserve_attributes = False
me_tortue.use_mirror_vertex_groups = False
me_tortue.update()

# ---- objects
ob_tortue = bpy.data.objects.new('Tortue', me_tortue)
ob_lamp_002 = bpy.data.objects.new('Lamp.002', light_lamp_004)
ob_camera_001 = bpy.data.objects.new('Camera.001', cam_camera_002)
ob_lamp_003 = bpy.data.objects.new('Lamp.003', light_lamp_003)
ob_lamp_001 = bpy.data.objects.new('Lamp.001', light_lamp_001)

# ---- transforms, parenting, visibility, modifiers, constraints
ob_tortue.location = (0.0, 0.0, 0.0)
ob_tortue.lock_rotations_4d = False
ob_tortue.empty_display_type = 'ARROWS'
ob_tortue.lineart.crease_threshold = 0.0
ob_lamp_002.location = (-5.18, 8.076, 15.89)
ob_lamp_002.rotation_euler = (3.142, 3.141, 7.852)
ob_lamp_002.lock_rotations_4d = False
ob_lamp_002.empty_display_type = 'ARROWS'
ob_lamp_002.color = (0.0, 0.0, 0.0, 0.0)
ob_lamp_002.lineart.crease_threshold = 0.0
ob_camera_001.location = (6.0, 5.0, 4.882)
ob_camera_001.rotation_euler = (1.061, 5.322e-17, 2.288)
ob_camera_001.lineart.crease_threshold = 0.0
ob_lamp_003.location = (3.995, 10.08, -1.096)
ob_lamp_003.rotation_euler = (7.153e-07, 1.571, 0.0)
ob_lamp_003.lock_rotations_4d = False
ob_lamp_003.empty_display_type = 'ARROWS'
ob_lamp_003.color = (0.0, 0.0, 0.0, 0.0)
ob_lamp_003.lineart.crease_threshold = 0.0
ob_lamp_001.location = (3.995, 8.076, 5.904)
ob_lamp_001.rotation_euler = (0.05186, -1.063, 3.852)
ob_lamp_001.lock_rotations_4d = False
ob_lamp_001.empty_display_type = 'ARROWS'
ob_lamp_001.color = (0.0, 0.0, 0.0, 0.0)
ob_lamp_001.lineart.crease_threshold = 0.0

# ---- collection membership
col_collection_1.objects.link(ob_tortue)
col_collection_11.objects.link(ob_lamp_002)
col_collection_11.objects.link(ob_camera_001)
col_collection_11.objects.link(ob_lamp_003)
col_collection_11.objects.link(ob_lamp_001)
col_collection_11.objects.link(ob_tortue)

# ---- scene / render settings (as saved in the file)
scene.camera = ob_camera_001
scene.frame_start = 1; scene.frame_end = 250; scene.frame_set(0)
scene.render.engine = 'BLENDER_EEVEE_NEXT'
scene.render.image_settings.color_mode = 'RGB'
scene.render.image_settings.compression = 90
scene.render.dither_intensity = 0.0
scene.render.bake_margin = 2
scene.render.bake_bias = 0.0
scene.cycles.use_denoising = False
scene.cycles.samples = 10
scene.cycles.sampling_pattern = 'TABULATED_SOBOL'
scene.cycles.light_sampling_threshold = 0.0
scene.cycles.use_adaptive_sampling = False
scene.cycles.use_light_tree = False
scene.cycles.blur_glossy = 0.0
scene.cycles.volume_bounces = 1
scene.cycles.pixel_filter_type = 'GAUSSIAN'
scene.cycles.sample_clamp_indirect = 0.0
scene.view_settings.view_transform = 'Standard'
bpy.context.view_layer.update()
